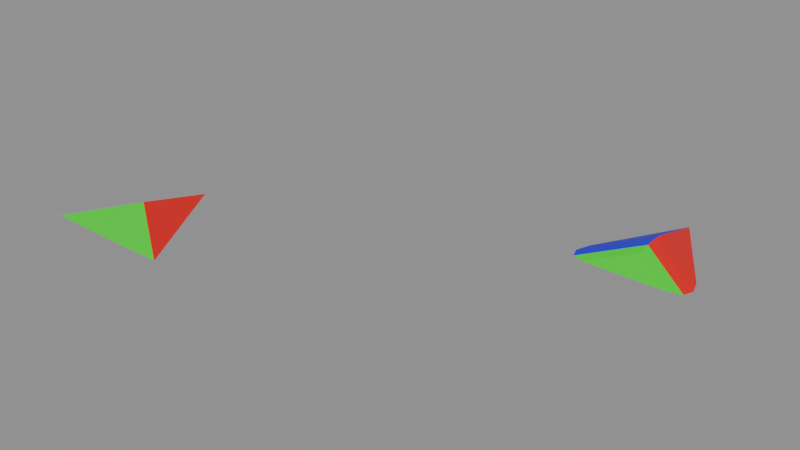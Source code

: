 # Source: tri1gap_test_6.blend  (saved by Blender 5.2.42; exported with 4.5.12 LTS)
import bpy
from mathutils import Matrix  # noqa: F401  (used for matrix-valued properties, if any)

bpy.ops.wm.read_factory_settings(use_empty=True)
scene = bpy.context.scene
scene.name = 'Scene'

# ---- materials (node trees are filled in below, after node groups)
mat_material = bpy.data.materials.new('Material')
mat_material_001 = bpy.data.materials.new('Material.001')
mat_material_002 = bpy.data.materials.new('Material.002')

# ---- node groups
ng_geometry_nodes_001 = bpy.data.node_groups.new('Geometry Nodes.001', 'GeometryNodeTree')
_s = ng_geometry_nodes_001.interface.new_socket(name='Geometry', in_out='OUTPUT', socket_type='NodeSocketGeometry')
_s = ng_geometry_nodes_001.interface.new_socket(name='Geometry', in_out='INPUT', socket_type='NodeSocketGeometry')
ng_geometry_nodes_001.is_modifier = True
_N = ng_geometry_nodes_001.nodes; _L = ng_geometry_nodes_001.links
n0 = _N.new('NodeGroupInput'); n0.name = 'Group Input'; n0.location = (-345, 160)
n1 = _N.new('NodeGroupOutput'); n1.name = 'Group Output'; n1.location = (200, 0)
n2 = _N.new('NodeUndefined'); n2.name = 'Mesh Bevel'; n2.location = (-80, 100)
n2.inputs[7].default_value = 0.1
n2.inputs[8].default_value = False
n2.inputs[9].default_value = 0.0
n2.inputs[10].default_value = 3
n2.inputs[11].default_value = 0.5
n3 = _N.new('ShaderNodeValue'); n3.name = 'Value'; n3.location = (-294, -22)
n3.outputs[0].default_value = 0.2
n4 = _N.new('GeometryNodeInputNamedAttribute'); n4.name = 'Named Attribute'; n4.location = (-503, 36)
n4.inputs[0].default_value = 'bevel_weight_edge'
_L.new(n2.outputs[0], n1.inputs[0])
_L.new(n0.outputs[0], n2.inputs[0])
_L.new(n4.outputs[0], n2.inputs[1])
_L.new(n3.outputs[0], n2.inputs[3])
_L.new(n3.outputs[0], n2.inputs[4])
_L.new(n3.outputs[0], n2.inputs[5])
_L.new(n3.outputs[0], n2.inputs[6])
n1.is_active_output = True

# ---- material node trees
mat_material.use_nodes = True; mat_material.node_tree.nodes.clear()
_N = mat_material.node_tree.nodes; _L = mat_material.node_tree.links
n0 = _N.new('ShaderNodeBsdfPrincipled'); n0.name = 'Principled BSDF'; n0.location = (-200, 100)
n0.inputs[0].default_value = (0.8, 0.004631, 0.004631, 1.0)
n1 = _N.new('ShaderNodeOutputMaterial'); n1.name = 'Material Output'; n1.location = (200, 100)
_L.new(n0.outputs[0], n1.inputs[0])
n1.is_active_output = True
mat_material_001.use_nodes = True; mat_material_001.node_tree.nodes.clear()
_N = mat_material_001.node_tree.nodes; _L = mat_material_001.node_tree.links
n0 = _N.new('ShaderNodeBsdfPrincipled'); n0.name = 'Principled BSDF'; n0.location = (-200, 100)
n0.inputs[0].default_value = (0.001333, 0.8, 0.0003533, 1.0)
n1 = _N.new('ShaderNodeOutputMaterial'); n1.name = 'Material Output'; n1.location = (200, 100)
_L.new(n0.outputs[0], n1.inputs[0])
n1.is_active_output = True
mat_material_002.use_nodes = True; mat_material_002.node_tree.nodes.clear()
_N = mat_material_002.node_tree.nodes; _L = mat_material_002.node_tree.links
n0 = _N.new('ShaderNodeBsdfPrincipled'); n0.name = 'Principled BSDF'; n0.location = (-200, 100)
n0.inputs[0].default_value = (0.01261, 0.0003017, 0.8, 1.0)
n1 = _N.new('ShaderNodeOutputMaterial'); n1.name = 'Material Output'; n1.location = (200, 100)
_L.new(n0.outputs[0], n1.inputs[0])
n1.is_active_output = True

# ---- meshes
me_test_object = bpy.data.meshes.new('test_object')
me_test_object.from_pydata([(0.0, 1.0, 0.0), (-0.866, -0.5, 0.0), (0.866, -0.5, 0.0), (-0.01296, 0.08459, 0.2259)], [], [(0, 3, 1), (1, 3, 2), (2, 3, 0)])
me_test_object.polygons.foreach_set('material_index', [2, 1, 0])
_uv = me_test_object.uv_layers.new(name='UVMap')
_uv.uv.foreach_set('vector', [0.5, 0.926, 0.4928, 0.4202, 0.02151, 0.0972, 0.02151, 0.0972, 0.4928, 0.4202, 0.9785, 0.0972, 0.9785, 0.6661, 0.4928, 0.4202, 0.5, 0.926])
me_test_object.materials.append(mat_material)
me_test_object.materials.append(mat_material_001)
me_test_object.materials.append(mat_material_002)
me_test_object.update()
me_modifier_object = bpy.data.meshes.new('modifier_object')
me_modifier_object.from_pydata([(0.0, 1.0, 0.0), (-0.866, -0.5, 0.0), (0.866, -0.5, 0.0), (-0.01296, 0.08459, 0.2259)], [], [(0, 3, 1), (1, 3, 2), (2, 3, 0)])
me_modifier_object.polygons.foreach_set('material_index', [2, 1, 0])
_uv = me_modifier_object.uv_layers.new(name='UVMap')
_uv.uv.foreach_set('vector', [0.5, 0.926, 0.4928, 0.4202, 0.02151, 0.0972, 0.02151, 0.0972, 0.4928, 0.4202, 0.9785, 0.0972, 0.9785, 0.6661, 0.4928, 0.4202, 0.5, 0.926])
me_modifier_object.materials.append(mat_material)
me_modifier_object.materials.append(mat_material_001)
me_modifier_object.materials.append(mat_material_002)
me_modifier_object.update()
me_test_object_001 = bpy.data.meshes.new('test_object.001')
me_test_object_001.from_pydata([(0.0, 1.0, 0.0), (-0.6545, -0.1336, 0.0), (-0.5282, -0.5, 0.0), (-0.715, -0.3168, 0.0), (-0.6688, -0.4509, 0.0), (0.5215, -0.5, 0.0), (0.6586, -0.1408, -2.235e-08), (0.666, -0.4519, -3.725e-09), (0.7162, -0.3204, -1.118e-08), (-0.01121, -0.1457, 0.1369), (-0.012, 0.3057, 0.1704), (-0.01196, -0.0009266, 0.174), (-0.01225, 0.1643, 0.1862)], [], [(10, 6, 8, 12), (12, 8, 7, 11), (11, 7, 5, 9), (1, 10, 12, 3), (3, 12, 11, 4), (4, 11, 9, 2), (0, 10, 1), (2, 9, 5), (6, 10, 0)])
me_test_object_001.polygons.foreach_set('material_index', [0, 0, 1, 2, 2, 1, 2, 1, 0])
_uv = me_test_object_001.uv_layers.new(name='UVMap')
_uv.uv.foreach_set('vector', [0.4935, 0.542, 0.8639, 0.7284, 0.8993, 0.6739, 0.4932, 0.4685, 0.4932, 0.4685, 0.8993, 0.6739, 0.8935, 0.6231, 0.5062, 0.3938, 0.5062, 0.3938, 0.8935, 0.1537, 0.7881, 0.0972, 0.4938, 0.293, 0.1384, 0.2996, 0.4935, 0.542, 0.4932, 0.4685, 0.1011, 0.2006, 0.1011, 0.2006, 0.4932, 0.4685, 0.5062, 0.3938, 0.1305, 0.1208, 0.1305, 0.1208, 0.5062, 0.3938, 0.4938, 0.293, 0.2082, 0.0972, 0.5, 0.926, 0.4935, 0.542, 0.1384, 0.2996, 0.2082, 0.0972, 0.4938, 0.293, 0.7881, 0.0972, 0.8639, 0.7284, 0.4935, 0.542, 0.5, 0.926])
me_test_object_001.materials.append(mat_material)
me_test_object_001.materials.append(mat_material_001)
me_test_object_001.materials.append(mat_material_002)
me_test_object_001.update()

# ---- objects
ob_test_object = bpy.data.objects.new('test_object', me_test_object)
ob_modifier_object = bpy.data.objects.new('modifier_object', me_modifier_object)
ob_expected_object = bpy.data.objects.new('expected_object', me_test_object_001)

# ---- transforms, parenting, visibility, modifiers, constraints
ob_test_object.location = (0.0, 0.0, 0.0)
_m = ob_test_object.modifiers.new('GeometryNodes', 'NODES')
_m.node_group = ng_geometry_nodes_001
ob_modifier_object.location = (-5.0, 0.0, 0.0)
_m = ob_modifier_object.modifiers.new('Bevel', 'BEVEL')
_m.width = 0.2
_m.width_pct = 0.2
_m.segments = 3
_m.limit_method = 'WEIGHT'
_m.use_clamp_overlap = False
_m.loop_slide = False
ob_expected_object.location = (0.0, 3.0, 0.0)

# ---- collection membership
scene.collection.objects.link(ob_test_object)
scene.collection.objects.link(ob_modifier_object)
scene.collection.objects.link(ob_expected_object)

# ---- scene / render settings (as saved in the file)
scene.frame_start = 1; scene.frame_end = 250; scene.frame_set(1)
scene.render.engine = 'BLENDER_EEVEE_NEXT'
scene.render.bake_bias = 0.0
scene.render.bake_samples = 0
scene.cycles.sampling_pattern = 'TABULATED_SOBOL'
scene.eevee.use_volume_custom_range = False
scene.eevee.fast_gi_thickness_far = 0.0
bpy.context.view_layer.update()

# ---- added for rendering (the .blend has no active camera and no usable light): camera, sun + grey world if the file has none
cam_auto = bpy.data.cameras.new('AutoCamera')
cam_auto.lens = 50.0
cam_auto.sensor_width = 36.0
cam_auto.clip_end = 1000.0
ob_auto_camera = bpy.data.objects.new('AutoCamera', cam_auto)
scene.collection.objects.link(ob_auto_camera)
ob_auto_camera.location = (4.7649, -6.96718, 5.90456)
ob_auto_camera.rotation_euler = (1.09748, -7.21219e-08, 0.694738)
scene.camera = ob_auto_camera
light_auto_sun = bpy.data.lights.new('AutoSun', 'SUN')
light_auto_sun.energy = 3.0
light_auto_sun.angle = 0.0523599
ob_auto_sun = bpy.data.objects.new('AutoSun', light_auto_sun)
scene.collection.objects.link(ob_auto_sun)
ob_auto_sun.rotation_euler = (0.872665, 0.174533, 0.523599)
if scene.world is None:
    world_auto = bpy.data.worlds.new('AutoWorld')
    world_auto.color = (0.3, 0.3, 0.3)
    scene.world = world_auto
bpy.context.view_layer.update()
